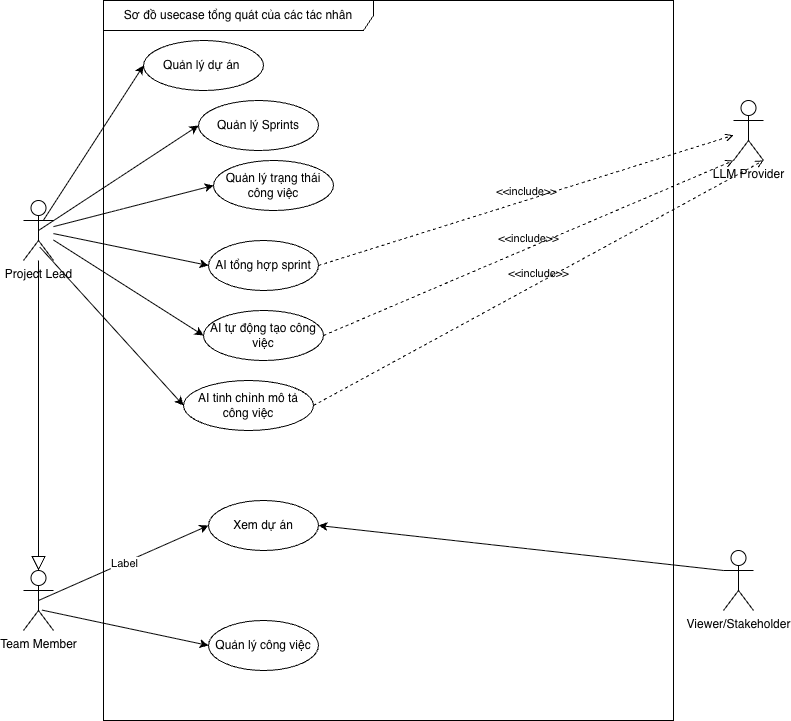

The diagram above was exported from draw.io. Its source (the exported page's mxGraphModel, read from the mxfile embedded in the PNG):
<mxGraphModel dx="1073" dy="1010" grid="1" gridSize="10" guides="1" tooltips="1" connect="1" arrows="1" fold="1" page="1" pageScale="1" pageWidth="850" pageHeight="1100" math="0" shadow="0">
  <root>
    <mxCell id="0" />
    <mxCell id="1" parent="0" />
    <mxCell id="xwyK5AjrsQYM804u-fyI-2" parent="1" style="shape=umlFrame;whiteSpace=wrap;html=1;pointerEvents=0;recursiveResize=0;container=1;collapsible=0;width=270;height=30;" value="Sơ đồ usecase tổng quát của các tác nhân" vertex="1">
      <mxGeometry height="720" width="570" x="150" y="170" as="geometry" />
    </mxCell>
    <mxCell id="xwyK5AjrsQYM804u-fyI-1" parent="xwyK5AjrsQYM804u-fyI-2" style="ellipse;whiteSpace=wrap;html=1;" value="Quản lý dự án&amp;nbsp;" vertex="1">
      <mxGeometry height="50" width="120" x="40" y="40" as="geometry" />
    </mxCell>
    <mxCell id="xwyK5AjrsQYM804u-fyI-7" parent="xwyK5AjrsQYM804u-fyI-2" style="ellipse;whiteSpace=wrap;html=1;" value="Quản lý Sprints" vertex="1">
      <mxGeometry height="50" width="120" x="95" y="100" as="geometry" />
    </mxCell>
    <mxCell id="xwyK5AjrsQYM804u-fyI-13" parent="xwyK5AjrsQYM804u-fyI-2" style="ellipse;whiteSpace=wrap;html=1;" value="Quản lý trạng thái công việc" vertex="1">
      <mxGeometry height="50" width="120" x="110" y="160" as="geometry" />
    </mxCell>
    <mxCell id="xwyK5AjrsQYM804u-fyI-16" parent="xwyK5AjrsQYM804u-fyI-2" style="ellipse;whiteSpace=wrap;html=1;" value="AI tổng hợp sprint" vertex="1">
      <mxGeometry height="50" width="110" x="105" y="240" as="geometry" />
    </mxCell>
    <mxCell id="xwyK5AjrsQYM804u-fyI-18" parent="xwyK5AjrsQYM804u-fyI-2" style="ellipse;whiteSpace=wrap;html=1;" value="Quản lý công việc" vertex="1">
      <mxGeometry height="50" width="110" x="105" y="620" as="geometry" />
    </mxCell>
    <mxCell id="xwyK5AjrsQYM804u-fyI-65" parent="xwyK5AjrsQYM804u-fyI-2" style="ellipse;whiteSpace=wrap;html=1;" value="Xem dự án" vertex="1">
      <mxGeometry height="50" width="110" x="105" y="500" as="geometry" />
    </mxCell>
    <mxCell id="xwyK5AjrsQYM804u-fyI-71" parent="xwyK5AjrsQYM804u-fyI-2" style="ellipse;whiteSpace=wrap;html=1;" value="AI tự động tạo công việc" vertex="1">
      <mxGeometry height="50" width="120" x="100" y="310" as="geometry" />
    </mxCell>
    <mxCell id="xwyK5AjrsQYM804u-fyI-73" parent="xwyK5AjrsQYM804u-fyI-2" style="ellipse;whiteSpace=wrap;html=1;" value="AI tinh chỉnh mô tả công việc" vertex="1">
      <mxGeometry height="50" width="130" x="80" y="380" as="geometry" />
    </mxCell>
    <mxCell id="xwyK5AjrsQYM804u-fyI-3" parent="1" style="shape=umlActor;verticalLabelPosition=bottom;verticalAlign=top;html=1;" value="Project Lead" vertex="1">
      <mxGeometry height="60" width="30" x="70" y="370" as="geometry" />
    </mxCell>
    <mxCell id="xwyK5AjrsQYM804u-fyI-4" parent="1" style="shape=umlActor;verticalLabelPosition=bottom;verticalAlign=top;html=1;" value="Team Member" vertex="1">
      <mxGeometry height="60" width="30" x="70" y="740" as="geometry" />
    </mxCell>
    <mxCell id="xwyK5AjrsQYM804u-fyI-11" edge="1" parent="1" source="xwyK5AjrsQYM804u-fyI-3" style="endArrow=classic;html=1;rounded=0;entryX=0;entryY=0.5;entryDx=0;entryDy=0;exitX=0.5;exitY=0.5;exitDx=0;exitDy=0;exitPerimeter=0;" target="xwyK5AjrsQYM804u-fyI-7" value="">
      <mxGeometry height="50" relative="1" width="50" as="geometry">
        <mxPoint x="90" y="270" as="sourcePoint" />
        <mxPoint x="450" y="460" as="targetPoint" />
      </mxGeometry>
    </mxCell>
    <mxCell id="xwyK5AjrsQYM804u-fyI-14" edge="1" parent="1" source="xwyK5AjrsQYM804u-fyI-3" style="endArrow=classic;html=1;rounded=0;entryX=0;entryY=0.5;entryDx=0;entryDy=0;" target="xwyK5AjrsQYM804u-fyI-13" value="">
      <mxGeometry height="50" relative="1" width="50" as="geometry">
        <mxPoint x="400" y="530" as="sourcePoint" />
        <mxPoint x="450" y="480" as="targetPoint" />
      </mxGeometry>
    </mxCell>
    <mxCell id="xwyK5AjrsQYM804u-fyI-15" edge="1" parent="1" source="xwyK5AjrsQYM804u-fyI-3" style="endArrow=classic;html=1;rounded=0;exitX=0.667;exitY=0.327;exitDx=0;exitDy=0;exitPerimeter=0;entryX=0;entryY=0.5;entryDx=0;entryDy=0;" target="xwyK5AjrsQYM804u-fyI-1" value="">
      <mxGeometry height="50" relative="1" width="50" as="geometry">
        <mxPoint x="400" y="530" as="sourcePoint" />
        <mxPoint x="450" y="480" as="targetPoint" />
      </mxGeometry>
    </mxCell>
    <mxCell id="xwyK5AjrsQYM804u-fyI-17" edge="1" parent="1" source="xwyK5AjrsQYM804u-fyI-3" style="endArrow=classic;html=1;rounded=0;entryX=0;entryY=0.5;entryDx=0;entryDy=0;" target="xwyK5AjrsQYM804u-fyI-16" value="">
      <mxGeometry height="50" relative="1" width="50" as="geometry">
        <mxPoint x="400" y="470" as="sourcePoint" />
        <mxPoint x="450" y="420" as="targetPoint" />
      </mxGeometry>
    </mxCell>
    <mxCell id="xwyK5AjrsQYM804u-fyI-20" edge="1" parent="1" source="xwyK5AjrsQYM804u-fyI-4" style="endArrow=classic;html=1;rounded=0;exitX=0.617;exitY=0.66;exitDx=0;exitDy=0;exitPerimeter=0;entryX=0;entryY=0.5;entryDx=0;entryDy=0;" target="xwyK5AjrsQYM804u-fyI-18" value="">
      <mxGeometry height="50" relative="1" width="50" as="geometry">
        <mxPoint x="400" y="470" as="sourcePoint" />
        <mxPoint x="450" y="420" as="targetPoint" />
      </mxGeometry>
    </mxCell>
    <mxCell id="xwyK5AjrsQYM804u-fyI-26" parent="1" style="shape=umlActor;verticalLabelPosition=bottom;verticalAlign=top;html=1;outlineConnect=0;" value="LLM Provider&lt;div&gt;&lt;br&gt;&lt;/div&gt;" vertex="1">
      <mxGeometry height="60" width="30" x="780" y="270" as="geometry" />
    </mxCell>
    <mxCell id="xwyK5AjrsQYM804u-fyI-41" edge="1" parent="1" source="xwyK5AjrsQYM804u-fyI-16" style="html=1;verticalAlign=bottom;labelBackgroundColor=none;endArrow=open;endFill=0;dashed=1;rounded=0;exitX=1;exitY=0.5;exitDx=0;exitDy=0;" target="xwyK5AjrsQYM804u-fyI-26" value="&amp;lt;&amp;lt;include&amp;gt;&amp;gt;">
      <mxGeometry relative="1" width="160" as="geometry">
        <mxPoint x="650" y="470" as="sourcePoint" />
        <mxPoint x="1000" y="470" as="targetPoint" />
      </mxGeometry>
    </mxCell>
    <mxCell id="xwyK5AjrsQYM804u-fyI-42" edge="1" parent="1" source="xwyK5AjrsQYM804u-fyI-71" style="html=1;verticalAlign=bottom;labelBackgroundColor=none;endArrow=open;endFill=0;dashed=1;rounded=0;exitX=1;exitY=0.5;exitDx=0;exitDy=0;entryX=0;entryY=1;entryDx=0;entryDy=0;entryPerimeter=0;" target="xwyK5AjrsQYM804u-fyI-26" value="&amp;lt;&amp;lt;include&amp;gt;&amp;gt;">
      <mxGeometry relative="1" width="160" as="geometry">
        <Array as="points" />
        <mxPoint x="510" y="470" as="sourcePoint" />
        <mxPoint x="860" y="470" as="targetPoint" />
      </mxGeometry>
    </mxCell>
    <mxCell id="xwyK5AjrsQYM804u-fyI-50" edge="1" parent="1" source="xwyK5AjrsQYM804u-fyI-3" style="edgeStyle=none;html=1;endSize=12;endArrow=block;endFill=0;rounded=0;entryX=0.5;entryY=0;entryDx=0;entryDy=0;entryPerimeter=0;" target="xwyK5AjrsQYM804u-fyI-4" value="">
      <mxGeometry relative="1" width="160" as="geometry">
        <mxPoint x="470" y="560" as="sourcePoint" />
        <mxPoint x="630" y="560" as="targetPoint" />
      </mxGeometry>
    </mxCell>
    <mxCell id="xwyK5AjrsQYM804u-fyI-60" parent="1" style="shape=umlActor;verticalLabelPosition=bottom;verticalAlign=top;html=1;outlineConnect=0;" value="&lt;div&gt;Viewer/Stakeholder&lt;/div&gt;" vertex="1">
      <mxGeometry height="60" width="30" x="770" y="720" as="geometry" />
    </mxCell>
    <mxCell id="xwyK5AjrsQYM804u-fyI-66" edge="1" parent="1" source="xwyK5AjrsQYM804u-fyI-4" style="endArrow=classic;html=1;rounded=0;exitX=0.5;exitY=0.5;exitDx=0;exitDy=0;exitPerimeter=0;entryX=0;entryY=0.5;entryDx=0;entryDy=0;" target="xwyK5AjrsQYM804u-fyI-65" value="">
      <mxGeometry relative="1" as="geometry">
        <mxPoint x="350" y="610" as="sourcePoint" />
        <mxPoint x="450" y="610" as="targetPoint" />
      </mxGeometry>
    </mxCell>
    <mxCell id="xwyK5AjrsQYM804u-fyI-67" connectable="0" parent="xwyK5AjrsQYM804u-fyI-66" style="edgeLabel;resizable=0;html=1;;align=center;verticalAlign=middle;" value="Label" vertex="1">
      <mxGeometry relative="1" as="geometry" />
    </mxCell>
    <mxCell id="xwyK5AjrsQYM804u-fyI-70" edge="1" parent="1" source="xwyK5AjrsQYM804u-fyI-60" style="endArrow=classic;html=1;rounded=0;entryX=1;entryY=0.5;entryDx=0;entryDy=0;exitX=0;exitY=0.3333333333333333;exitDx=0;exitDy=0;exitPerimeter=0;" target="xwyK5AjrsQYM804u-fyI-65" value="">
      <mxGeometry height="50" relative="1" width="50" as="geometry">
        <mxPoint x="380" y="570" as="sourcePoint" />
        <mxPoint x="430" y="520" as="targetPoint" />
      </mxGeometry>
    </mxCell>
    <mxCell id="xwyK5AjrsQYM804u-fyI-72" edge="1" parent="1" source="xwyK5AjrsQYM804u-fyI-3" style="endArrow=classic;html=1;rounded=0;entryX=0;entryY=0.5;entryDx=0;entryDy=0;" target="xwyK5AjrsQYM804u-fyI-71" value="">
      <mxGeometry height="50" relative="1" width="50" as="geometry">
        <mxPoint x="370" y="560" as="sourcePoint" />
        <mxPoint x="420" y="510" as="targetPoint" />
      </mxGeometry>
    </mxCell>
    <mxCell id="xwyK5AjrsQYM804u-fyI-74" edge="1" parent="1" source="xwyK5AjrsQYM804u-fyI-3" style="endArrow=classic;html=1;rounded=0;entryX=0;entryY=0.5;entryDx=0;entryDy=0;exitX=0.548;exitY=0.779;exitDx=0;exitDy=0;exitPerimeter=0;" target="xwyK5AjrsQYM804u-fyI-73" value="">
      <mxGeometry height="50" relative="1" width="50" as="geometry">
        <mxPoint x="460" y="620" as="sourcePoint" />
        <mxPoint x="510" y="570" as="targetPoint" />
      </mxGeometry>
    </mxCell>
    <mxCell id="xwyK5AjrsQYM804u-fyI-75" edge="1" parent="1" source="xwyK5AjrsQYM804u-fyI-73" style="html=1;verticalAlign=bottom;labelBackgroundColor=none;endArrow=open;endFill=0;dashed=1;rounded=0;exitX=1;exitY=0.5;exitDx=0;exitDy=0;entryX=1;entryY=1;entryDx=0;entryDy=0;entryPerimeter=0;" target="xwyK5AjrsQYM804u-fyI-26" value="&amp;lt;&amp;lt;include&amp;gt;&amp;gt;">
      <mxGeometry relative="1" width="160" as="geometry">
        <Array as="points" />
        <mxPoint x="620" y="565" as="sourcePoint" />
        <mxPoint x="1040" y="390" as="targetPoint" />
      </mxGeometry>
    </mxCell>
  </root>
</mxGraphModel>